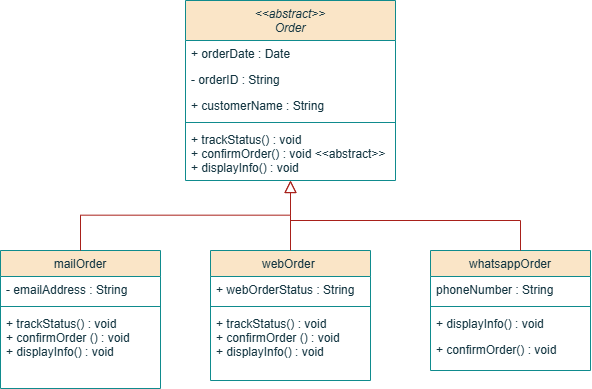

The diagram above was exported from draw.io. Its source (the exported page's mxGraphModel, read from the mxfile embedded in the PNG):
<mxGraphModel dx="682" dy="712" grid="1" gridSize="10" guides="1" tooltips="1" connect="1" arrows="1" fold="1" page="1" pageScale="1" pageWidth="827" pageHeight="1169" math="0" shadow="0">
  <root>
    <mxCell id="WIyWlLk6GJQsqaUBKTNV-0" />
    <mxCell id="WIyWlLk6GJQsqaUBKTNV-1" parent="WIyWlLk6GJQsqaUBKTNV-0" />
    <mxCell id="zkfFHV4jXpPFQw0GAbJ--0" value="&lt;&lt;abstract&gt;&gt;&#10;Order" style="swimlane;fontStyle=2;align=center;verticalAlign=top;childLayout=stackLayout;horizontal=1;startSize=40;horizontalStack=0;resizeParent=1;resizeLast=0;collapsible=1;marginBottom=0;rounded=0;shadow=0;strokeWidth=1;labelBackgroundColor=none;fillColor=#FAE5C7;strokeColor=#0F8B8D;fontColor=#143642;" parent="WIyWlLk6GJQsqaUBKTNV-1" vertex="1">
      <mxGeometry x="305" y="110" width="210" height="180" as="geometry">
        <mxRectangle x="230" y="140" width="160" height="26" as="alternateBounds" />
      </mxGeometry>
    </mxCell>
    <mxCell id="zkfFHV4jXpPFQw0GAbJ--1" value="+ orderDate : Date" style="text;align=left;verticalAlign=top;spacingLeft=4;spacingRight=4;overflow=hidden;rotatable=0;points=[[0,0.5],[1,0.5]];portConstraint=eastwest;labelBackgroundColor=none;fontColor=#143642;" parent="zkfFHV4jXpPFQw0GAbJ--0" vertex="1">
      <mxGeometry y="40" width="210" height="26" as="geometry" />
    </mxCell>
    <mxCell id="zkfFHV4jXpPFQw0GAbJ--2" value="- orderID : String" style="text;align=left;verticalAlign=top;spacingLeft=4;spacingRight=4;overflow=hidden;rotatable=0;points=[[0,0.5],[1,0.5]];portConstraint=eastwest;rounded=0;shadow=0;html=0;labelBackgroundColor=none;fontColor=#143642;" parent="zkfFHV4jXpPFQw0GAbJ--0" vertex="1">
      <mxGeometry y="66" width="210" height="26" as="geometry" />
    </mxCell>
    <mxCell id="zkfFHV4jXpPFQw0GAbJ--3" value="+ customerName : String" style="text;align=left;verticalAlign=top;spacingLeft=4;spacingRight=4;overflow=hidden;rotatable=0;points=[[0,0.5],[1,0.5]];portConstraint=eastwest;rounded=0;shadow=0;html=0;labelBackgroundColor=none;fontColor=#143642;" parent="zkfFHV4jXpPFQw0GAbJ--0" vertex="1">
      <mxGeometry y="92" width="210" height="26" as="geometry" />
    </mxCell>
    <mxCell id="zkfFHV4jXpPFQw0GAbJ--4" value="" style="line;html=1;strokeWidth=1;align=left;verticalAlign=middle;spacingTop=-1;spacingLeft=3;spacingRight=3;rotatable=0;labelPosition=right;points=[];portConstraint=eastwest;labelBackgroundColor=none;fillColor=#FAE5C7;strokeColor=#0F8B8D;fontColor=#143642;" parent="zkfFHV4jXpPFQw0GAbJ--0" vertex="1">
      <mxGeometry y="118" width="210" height="8" as="geometry" />
    </mxCell>
    <mxCell id="zkfFHV4jXpPFQw0GAbJ--5" value="+ trackStatus() : void&#10;+ confirmOrder() : void &lt;&lt;abstract&gt;&gt;&#10;+ displayInfo() : void" style="text;align=left;verticalAlign=top;spacingLeft=4;spacingRight=4;overflow=hidden;rotatable=0;points=[[0,0.5],[1,0.5]];portConstraint=eastwest;labelBackgroundColor=none;fontColor=#143642;" parent="zkfFHV4jXpPFQw0GAbJ--0" vertex="1">
      <mxGeometry y="126" width="210" height="54" as="geometry" />
    </mxCell>
    <mxCell id="zkfFHV4jXpPFQw0GAbJ--6" value="mailOrder" style="swimlane;fontStyle=0;align=center;verticalAlign=top;childLayout=stackLayout;horizontal=1;startSize=26;horizontalStack=0;resizeParent=1;resizeLast=0;collapsible=1;marginBottom=0;rounded=0;shadow=0;strokeWidth=1;labelBackgroundColor=none;fillColor=#FAE5C7;strokeColor=#0F8B8D;fontColor=#143642;" parent="WIyWlLk6GJQsqaUBKTNV-1" vertex="1">
      <mxGeometry x="120" y="360" width="160" height="138" as="geometry">
        <mxRectangle x="130" y="380" width="160" height="26" as="alternateBounds" />
      </mxGeometry>
    </mxCell>
    <mxCell id="zkfFHV4jXpPFQw0GAbJ--7" value="- emailAddress : String" style="text;align=left;verticalAlign=top;spacingLeft=4;spacingRight=4;overflow=hidden;rotatable=0;points=[[0,0.5],[1,0.5]];portConstraint=eastwest;labelBackgroundColor=none;fontColor=#143642;" parent="zkfFHV4jXpPFQw0GAbJ--6" vertex="1">
      <mxGeometry y="26" width="160" height="26" as="geometry" />
    </mxCell>
    <mxCell id="zkfFHV4jXpPFQw0GAbJ--9" value="" style="line;html=1;strokeWidth=1;align=left;verticalAlign=middle;spacingTop=-1;spacingLeft=3;spacingRight=3;rotatable=0;labelPosition=right;points=[];portConstraint=eastwest;labelBackgroundColor=none;fillColor=#FAE5C7;strokeColor=#0F8B8D;fontColor=#143642;" parent="zkfFHV4jXpPFQw0GAbJ--6" vertex="1">
      <mxGeometry y="52" width="160" height="8" as="geometry" />
    </mxCell>
    <mxCell id="a9XiGqvLsH1kKD0YT302-1" value="+ trackStatus() : void&#10;+ confirmOrder () : void&#10;+ displayInfo() : void" style="text;align=left;verticalAlign=top;spacingLeft=4;spacingRight=4;overflow=hidden;rotatable=0;points=[[0,0.5],[1,0.5]];portConstraint=eastwest;labelBackgroundColor=none;fontColor=#143642;" vertex="1" parent="zkfFHV4jXpPFQw0GAbJ--6">
      <mxGeometry y="60" width="160" height="70" as="geometry" />
    </mxCell>
    <mxCell id="zkfFHV4jXpPFQw0GAbJ--12" value="" style="endArrow=block;endSize=10;endFill=0;shadow=0;strokeWidth=1;rounded=0;curved=0;edgeStyle=elbowEdgeStyle;elbow=vertical;labelBackgroundColor=none;strokeColor=#A8201A;fontColor=default;" parent="WIyWlLk6GJQsqaUBKTNV-1" source="zkfFHV4jXpPFQw0GAbJ--6" target="zkfFHV4jXpPFQw0GAbJ--0" edge="1">
      <mxGeometry width="160" relative="1" as="geometry">
        <mxPoint x="200" y="203" as="sourcePoint" />
        <mxPoint x="200" y="203" as="targetPoint" />
      </mxGeometry>
    </mxCell>
    <mxCell id="zkfFHV4jXpPFQw0GAbJ--13" value="webOrder " style="swimlane;fontStyle=0;align=center;verticalAlign=top;childLayout=stackLayout;horizontal=1;startSize=26;horizontalStack=0;resizeParent=1;resizeLast=0;collapsible=1;marginBottom=0;rounded=0;shadow=0;strokeWidth=1;labelBackgroundColor=none;fillColor=#FAE5C7;strokeColor=#0F8B8D;fontColor=#143642;" parent="WIyWlLk6GJQsqaUBKTNV-1" vertex="1">
      <mxGeometry x="330" y="360" width="160" height="130" as="geometry">
        <mxRectangle x="340" y="380" width="170" height="26" as="alternateBounds" />
      </mxGeometry>
    </mxCell>
    <mxCell id="zkfFHV4jXpPFQw0GAbJ--14" value="+ webOrderStatus : String" style="text;align=left;verticalAlign=top;spacingLeft=4;spacingRight=4;overflow=hidden;rotatable=0;points=[[0,0.5],[1,0.5]];portConstraint=eastwest;labelBackgroundColor=none;fontColor=#143642;" parent="zkfFHV4jXpPFQw0GAbJ--13" vertex="1">
      <mxGeometry y="26" width="160" height="26" as="geometry" />
    </mxCell>
    <mxCell id="zkfFHV4jXpPFQw0GAbJ--15" value="" style="line;html=1;strokeWidth=1;align=left;verticalAlign=middle;spacingTop=-1;spacingLeft=3;spacingRight=3;rotatable=0;labelPosition=right;points=[];portConstraint=eastwest;labelBackgroundColor=none;fillColor=#FAE5C7;strokeColor=#0F8B8D;fontColor=#143642;" parent="zkfFHV4jXpPFQw0GAbJ--13" vertex="1">
      <mxGeometry y="52" width="160" height="8" as="geometry" />
    </mxCell>
    <mxCell id="a9XiGqvLsH1kKD0YT302-0" value="+ trackStatus() : void&#10;+ confirmOrder () : void&#10;+ displayInfo() : void" style="text;align=left;verticalAlign=top;spacingLeft=4;spacingRight=4;overflow=hidden;rotatable=0;points=[[0,0.5],[1,0.5]];portConstraint=eastwest;labelBackgroundColor=none;fontColor=#143642;" vertex="1" parent="zkfFHV4jXpPFQw0GAbJ--13">
      <mxGeometry y="60" width="160" height="70" as="geometry" />
    </mxCell>
    <mxCell id="zkfFHV4jXpPFQw0GAbJ--16" value="" style="endArrow=block;endSize=10;endFill=0;shadow=0;strokeWidth=1;rounded=0;curved=0;edgeStyle=elbowEdgeStyle;elbow=vertical;labelBackgroundColor=none;strokeColor=#A8201A;fontColor=default;" parent="WIyWlLk6GJQsqaUBKTNV-1" source="zkfFHV4jXpPFQw0GAbJ--13" target="zkfFHV4jXpPFQw0GAbJ--0" edge="1">
      <mxGeometry width="160" relative="1" as="geometry">
        <mxPoint x="210" y="373" as="sourcePoint" />
        <mxPoint x="310" y="271" as="targetPoint" />
      </mxGeometry>
    </mxCell>
    <mxCell id="zkfFHV4jXpPFQw0GAbJ--17" value="whatsappOrder" style="swimlane;fontStyle=0;align=center;verticalAlign=top;childLayout=stackLayout;horizontal=1;startSize=26;horizontalStack=0;resizeParent=1;resizeLast=0;collapsible=1;marginBottom=0;rounded=0;shadow=0;strokeWidth=1;labelBackgroundColor=none;fillColor=#FAE5C7;strokeColor=#0F8B8D;fontColor=#143642;" parent="WIyWlLk6GJQsqaUBKTNV-1" vertex="1">
      <mxGeometry x="550" y="360" width="160" height="120" as="geometry">
        <mxRectangle x="550" y="140" width="160" height="26" as="alternateBounds" />
      </mxGeometry>
    </mxCell>
    <mxCell id="zkfFHV4jXpPFQw0GAbJ--18" value="phoneNumber : String" style="text;align=left;verticalAlign=top;spacingLeft=4;spacingRight=4;overflow=hidden;rotatable=0;points=[[0,0.5],[1,0.5]];portConstraint=eastwest;labelBackgroundColor=none;fontColor=#143642;" parent="zkfFHV4jXpPFQw0GAbJ--17" vertex="1">
      <mxGeometry y="26" width="160" height="26" as="geometry" />
    </mxCell>
    <mxCell id="zkfFHV4jXpPFQw0GAbJ--23" value="" style="line;html=1;strokeWidth=1;align=left;verticalAlign=middle;spacingTop=-1;spacingLeft=3;spacingRight=3;rotatable=0;labelPosition=right;points=[];portConstraint=eastwest;labelBackgroundColor=none;fillColor=#FAE5C7;strokeColor=#0F8B8D;fontColor=#143642;" parent="zkfFHV4jXpPFQw0GAbJ--17" vertex="1">
      <mxGeometry y="52" width="160" height="8" as="geometry" />
    </mxCell>
    <mxCell id="zkfFHV4jXpPFQw0GAbJ--24" value="+ displayInfo() : void" style="text;align=left;verticalAlign=top;spacingLeft=4;spacingRight=4;overflow=hidden;rotatable=0;points=[[0,0.5],[1,0.5]];portConstraint=eastwest;labelBackgroundColor=none;fontColor=#143642;" parent="zkfFHV4jXpPFQw0GAbJ--17" vertex="1">
      <mxGeometry y="60" width="160" height="26" as="geometry" />
    </mxCell>
    <mxCell id="zkfFHV4jXpPFQw0GAbJ--25" value="+ confirmOrder() : void" style="text;align=left;verticalAlign=top;spacingLeft=4;spacingRight=4;overflow=hidden;rotatable=0;points=[[0,0.5],[1,0.5]];portConstraint=eastwest;labelBackgroundColor=none;fontColor=#143642;" parent="zkfFHV4jXpPFQw0GAbJ--17" vertex="1">
      <mxGeometry y="86" width="160" height="26" as="geometry" />
    </mxCell>
    <mxCell id="a9XiGqvLsH1kKD0YT302-4" value="" style="endArrow=none;html=1;rounded=0;strokeColor=#A8201A;" edge="1" parent="WIyWlLk6GJQsqaUBKTNV-1">
      <mxGeometry width="50" height="50" relative="1" as="geometry">
        <mxPoint x="640" y="360" as="sourcePoint" />
        <mxPoint x="410" y="330" as="targetPoint" />
        <Array as="points">
          <mxPoint x="640" y="330" />
        </Array>
      </mxGeometry>
    </mxCell>
  </root>
</mxGraphModel>